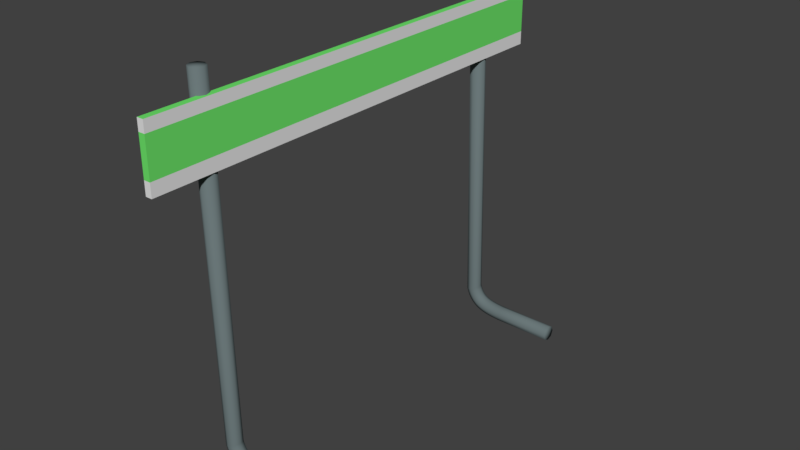 # Source: hurdle.blend  (saved by Blender 2.79.0; exported with 4.5.12 LTS)
import bpy
from mathutils import Matrix  # noqa: F401  (used for matrix-valued properties, if any)

bpy.ops.wm.read_factory_settings(use_empty=True)
scene = bpy.context.scene
scene.name = 'Scene'

# ---- collections
col_collection_1 = bpy.data.collections.new('Collection 1'); scene.collection.children.link(col_collection_1)

# ---- materials (node trees are filled in below, after node groups)
mat_hurdle_legs_color = bpy.data.materials.new('Hurdle Legs Color')
mat_hurdle_legs_color.alpha_threshold = 0.0
mat_hurdle_legs_color.use_transparent_shadow = False
mat_hurdle_legs_color.diffuse_color = (0.1445, 0.185, 0.1902, 1.0)
mat_hurdle_legs_color.roughness = 0.5
mat_hurdle_board_color = bpy.data.materials.new('Hurdle board Color')
mat_hurdle_board_color.alpha_threshold = 0.0
mat_hurdle_board_color.use_transparent_shadow = False
mat_hurdle_board_color.diffuse_color = (0.1604, 0.8, 0.1511, 1.0)
mat_hurdle_board_color.roughness = 0.5
mat_hurdle_decal_color = bpy.data.materials.new('Hurdle Decal Color')
mat_hurdle_decal_color.alpha_threshold = 0.0
mat_hurdle_decal_color.use_transparent_shadow = False
mat_hurdle_decal_color.roughness = 0.5

# ---- material node trees

# ---- world
world_world = bpy.data.worlds.new('World'); scene.world = world_world
world_world.color = (0.05088, 0.05088, 0.05088)
world_world.use_sun_shadow = False
world_world.sun_shadow_jitter_overblur = 0.0
world_world.cycles.sampling_method = 'MANUAL'

# ---- meshes
me_cunurbspath = bpy.data.meshes.new('CUNurbsPath')
me_cunurbspath.from_pydata([(-0.2448, -3.272, 7.122), (-0.1387, -3.228, 7.122), (-0.03264, -3.272, 7.122), (0.01129, -3.378, 7.122), (-0.03264, -3.484, 7.122), (-0.1387, -3.528, 7.122), (-0.2448, -3.484, 7.122), (-0.2887, -3.378, 7.122), (-0.1035, -3.272, 0.4906), (-0.002727, -3.228, 0.5235), (0.09809, -3.272, 0.5565), (0.1399, -3.378, 0.5701), (0.09809, -3.484, 0.5565), (-0.002727, -3.528, 0.5235), (-0.1035, -3.484, 0.4906), (-0.1453, -3.378, 0.4769), (-0.07634, -3.272, 0.4169), (0.02139, -3.228, 0.4581), (0.1191, -3.272, 0.4993), (0.1596, -3.378, 0.5164), (0.1191, -3.484, 0.4993), (0.02139, -3.528, 0.4581), (-0.07634, -3.484, 0.4169), (-0.1168, -3.378, 0.3998), (-0.04455, -3.272, 0.3503), (0.04859, -3.228, 0.4011), (0.1417, -3.272, 0.4518), (0.1803, -3.378, 0.4728), (0.1417, -3.484, 0.4518), (0.04859, -3.528, 0.4011), (-0.04455, -3.484, 0.3503), (-0.08314, -3.378, 0.3293), (-0.007577, -3.272, 0.2905), (0.07911, -3.228, 0.3516), (0.1658, -3.272, 0.4127), (0.2017, -3.378, 0.438), (0.1658, -3.484, 0.4127), (0.07911, -3.528, 0.3516), (-0.007577, -3.484, 0.2905), (-0.04348, -3.378, 0.2652), (0.03497, -3.272, 0.2374), (0.1132, -3.228, 0.309), (0.1915, -3.272, 0.3806), (0.2239, -3.378, 0.4103), (0.1915, -3.484, 0.3806), (0.1132, -3.528, 0.309), (0.03497, -3.484, 0.2374), (0.002566, -3.378, 0.2078), (0.08305, -3.272, 0.1914), (0.1512, -3.228, 0.2727), (0.2193, -3.272, 0.354), (0.2475, -3.378, 0.3876), (0.2193, -3.484, 0.354), (0.1512, -3.528, 0.2727), (0.08305, -3.484, 0.1914), (0.05483, -3.378, 0.1577), (0.1362, -3.272, 0.1525), (0.1933, -3.228, 0.2419), (0.2504, -3.272, 0.3313), (0.2741, -3.378, 0.3683), (0.2504, -3.484, 0.3313), (0.1933, -3.528, 0.2419), (0.1362, -3.484, 0.1525), (0.1125, -3.378, 0.1155), (0.1936, -3.272, 0.1206), (0.2398, -3.228, 0.2161), (0.286, -3.272, 0.3116), (0.3052, -3.378, 0.3511), (0.286, -3.484, 0.3116), (0.2398, -3.528, 0.2161), (0.1936, -3.484, 0.1206), (0.1745, -3.378, 0.08108), (0.2548, -3.272, 0.09502), (0.2911, -3.228, 0.1947), (0.3273, -3.272, 0.2944), (0.3423, -3.378, 0.3357), (0.3273, -3.484, 0.2944), (0.2911, -3.528, 0.1947), (0.2548, -3.484, 0.09502), (0.2398, -3.378, 0.05372), (0.3197, -3.272, 0.07479), (0.3474, -3.228, 0.1772), (0.375, -3.272, 0.2796), (0.3864, -3.378, 0.322), (0.375, -3.484, 0.2796), (0.3474, -3.528, 0.1772), (0.3197, -3.484, 0.07479), (0.3083, -3.378, 0.03237), (0.3884, -3.272, 0.05901), (0.409, -3.228, 0.1631), (0.4296, -3.272, 0.2671), (0.4381, -3.378, 0.3102), (0.4296, -3.484, 0.2671), (0.409, -3.528, 0.1631), (0.3884, -3.484, 0.05901), (0.3799, -3.378, 0.01591), (0.4613, -3.272, 0.04683), (0.4763, -3.228, 0.1518), (0.4913, -3.272, 0.2568), (0.4976, -3.378, 0.3003), (0.4913, -3.484, 0.2568), (0.4763, -3.528, 0.1518), (0.4613, -3.484, 0.04683), (0.4551, -3.378, 0.003339), (0.539, -3.272, 0.03756), (0.5497, -3.228, 0.1431), (0.5604, -3.272, 0.2486), (0.5648, -3.378, 0.2923), (0.5604, -3.484, 0.2486), (0.5497, -3.528, 0.1431), (0.539, -3.484, 0.03756), (0.5346, -3.378, -0.006148), (0.622, -3.272, 0.03063), (0.6294, -3.228, 0.1364), (0.6369, -3.272, 0.2422), (0.64, -3.378, 0.2861), (0.6369, -3.484, 0.2422), (0.6294, -3.528, 0.1364), (0.622, -3.484, 0.03063), (0.6189, -3.378, -0.0132), (0.7109, -3.272, 0.02555), (0.7159, -3.228, 0.1315), (0.7209, -3.272, 0.2374), (0.723, -3.378, 0.2813), (0.7209, -3.484, 0.2374), (0.7159, -3.528, 0.1315), (0.7109, -3.484, 0.02555), (0.7088, -3.378, -0.01833), (1.861, -3.272, 0.01602), (1.861, -3.228, 0.1221), (1.861, -3.272, 0.2282), (1.861, -3.378, 0.2721), (1.861, -3.484, 0.2282), (1.861, -3.528, 0.1221), (1.861, -3.484, 0.01602), (1.861, -3.378, -0.02791), (1.861, -3.378, 0.1221), (-0.1387, -3.378, 7.122), (-0.2448, 3.272, 7.122), (-0.1387, 3.228, 7.122), (-0.03264, 3.272, 7.122), (0.01129, 3.378, 7.122), (-0.03264, 3.484, 7.122), (-0.1387, 3.528, 7.122), (-0.2448, 3.484, 7.122), (-0.2887, 3.378, 7.122), (-0.1035, 3.272, 0.4906), (-0.002727, 3.228, 0.5235), (0.09809, 3.272, 0.5565), (0.1399, 3.378, 0.5701), (0.09809, 3.484, 0.5565), (-0.002727, 3.528, 0.5235), (-0.1035, 3.484, 0.4906), (-0.1453, 3.378, 0.4769), (-0.07634, 3.272, 0.4169), (0.02139, 3.228, 0.4581), (0.1191, 3.272, 0.4993), (0.1596, 3.378, 0.5164), (0.1191, 3.484, 0.4993), (0.02139, 3.528, 0.4581), (-0.07634, 3.484, 0.4169), (-0.1168, 3.378, 0.3998), (-0.04455, 3.272, 0.3503), (0.04859, 3.228, 0.4011), (0.1417, 3.272, 0.4518), (0.1803, 3.378, 0.4728), (0.1417, 3.484, 0.4518), (0.04859, 3.528, 0.4011), (-0.04455, 3.484, 0.3503), (-0.08314, 3.378, 0.3293), (-0.007577, 3.272, 0.2905), (0.07911, 3.228, 0.3516), (0.1658, 3.272, 0.4127), (0.2017, 3.378, 0.438), (0.1658, 3.484, 0.4127), (0.07911, 3.528, 0.3516), (-0.007577, 3.484, 0.2905), (-0.04348, 3.378, 0.2652), (0.03497, 3.272, 0.2374), (0.1132, 3.228, 0.309), (0.1915, 3.272, 0.3806), (0.2239, 3.378, 0.4103), (0.1915, 3.484, 0.3806), (0.1132, 3.528, 0.309), (0.03497, 3.484, 0.2374), (0.002566, 3.378, 0.2078), (0.08305, 3.272, 0.1914), (0.1512, 3.228, 0.2727), (0.2193, 3.272, 0.354), (0.2475, 3.378, 0.3876), (0.2193, 3.484, 0.354), (0.1512, 3.528, 0.2727), (0.08305, 3.484, 0.1914), (0.05483, 3.378, 0.1577), (0.1362, 3.272, 0.1525), (0.1933, 3.228, 0.2419), (0.2504, 3.272, 0.3313), (0.2741, 3.378, 0.3683), (0.2504, 3.484, 0.3313), (0.1933, 3.528, 0.2419), (0.1362, 3.484, 0.1525), (0.1125, 3.378, 0.1155), (0.1936, 3.272, 0.1206), (0.2398, 3.228, 0.2161), (0.286, 3.272, 0.3116), (0.3052, 3.378, 0.3511), (0.286, 3.484, 0.3116), (0.2398, 3.528, 0.2161), (0.1936, 3.484, 0.1206), (0.1745, 3.378, 0.08108), (0.2548, 3.272, 0.09502), (0.2911, 3.228, 0.1947), (0.3273, 3.272, 0.2944), (0.3423, 3.378, 0.3357), (0.3273, 3.484, 0.2944), (0.2911, 3.528, 0.1947), (0.2548, 3.484, 0.09502), (0.2398, 3.378, 0.05372), (0.3197, 3.272, 0.07479), (0.3474, 3.228, 0.1772), (0.375, 3.272, 0.2796), (0.3864, 3.378, 0.322), (0.375, 3.484, 0.2796), (0.3474, 3.528, 0.1772), (0.3197, 3.484, 0.07479), (0.3083, 3.378, 0.03237), (0.3884, 3.272, 0.05901), (0.409, 3.228, 0.1631), (0.4296, 3.272, 0.2671), (0.4381, 3.378, 0.3102), (0.4296, 3.484, 0.2671), (0.409, 3.528, 0.1631), (0.3884, 3.484, 0.05901), (0.3799, 3.378, 0.01591), (0.4613, 3.272, 0.04683), (0.4763, 3.228, 0.1518), (0.4913, 3.272, 0.2568), (0.4976, 3.378, 0.3003), (0.4913, 3.484, 0.2568), (0.4763, 3.528, 0.1518), (0.4613, 3.484, 0.04683), (0.4551, 3.378, 0.003339), (0.539, 3.272, 0.03756), (0.5497, 3.228, 0.1431), (0.5604, 3.272, 0.2486), (0.5648, 3.378, 0.2923), (0.5604, 3.484, 0.2486), (0.5497, 3.528, 0.1431), (0.539, 3.484, 0.03756), (0.5346, 3.378, -0.006148), (0.622, 3.272, 0.03063), (0.6294, 3.228, 0.1364), (0.6369, 3.272, 0.2422), (0.64, 3.378, 0.2861), (0.6369, 3.484, 0.2422), (0.6294, 3.528, 0.1364), (0.622, 3.484, 0.03063), (0.6189, 3.378, -0.0132), (0.7109, 3.272, 0.02555), (0.7159, 3.228, 0.1315), (0.7209, 3.272, 0.2374), (0.723, 3.378, 0.2813), (0.7209, 3.484, 0.2374), (0.7159, 3.528, 0.1315), (0.7109, 3.484, 0.02555), (0.7088, 3.378, -0.01833), (1.861, 3.272, 0.01602), (1.861, 3.228, 0.1221), (1.861, 3.272, 0.2282), (1.861, 3.378, 0.2721), (1.861, 3.484, 0.2282), (1.861, 3.528, 0.1221), (1.861, 3.484, 0.01602), (1.861, 3.378, -0.02791), (1.861, 3.378, 0.1221), (-0.1387, 3.378, 7.122), (0.064, 4.55, 5.504), (0.064, -4.55, 5.504), (-0.064, -4.55, 5.504), (-0.064, 4.55, 5.504), (0.064, 4.55, 6.704), (0.064, -4.55, 6.704), (-0.064, -4.55, 6.704), (-0.064, 4.55, 6.704), (0.064, 4.55, 5.76), (0.064, 4.55, 6.487), (0.064, -4.55, 5.76), (0.064, -4.55, 6.487), (-0.064, -4.55, 5.76), (-0.064, -4.55, 6.487), (-0.064, 4.55, 5.76), (-0.064, 4.55, 6.487)], [], [(15, 7, 0, 8), (8, 0, 1, 9), (9, 1, 2, 10), (11, 10, 2, 3), (12, 11, 3, 4), (13, 12, 4, 5), (13, 5, 6, 14), (8, 16, 23, 15), (9, 17, 16, 8), (10, 18, 17, 9), (11, 19, 18, 10), (12, 20, 19, 11), (13, 21, 20, 12), (14, 22, 21, 13), (15, 23, 22, 14), (16, 24, 31, 23), (17, 25, 24, 16), (18, 26, 25, 17), (19, 27, 26, 18), (20, 28, 27, 19), (21, 29, 28, 20), (22, 30, 29, 21), (23, 31, 30, 22), (24, 32, 39, 31), (25, 33, 32, 24), (26, 34, 33, 25), (27, 35, 34, 26), (28, 36, 35, 27), (29, 37, 36, 28), (30, 38, 37, 29), (31, 39, 38, 30), (32, 40, 47, 39), (33, 41, 40, 32), (34, 42, 41, 33), (35, 43, 42, 34), (36, 44, 43, 35), (37, 45, 44, 36), (38, 46, 45, 37), (39, 47, 46, 38), (40, 48, 55, 47), (41, 49, 48, 40), (42, 50, 49, 41), (43, 51, 50, 42), (44, 52, 51, 43), (45, 53, 52, 44), (46, 54, 53, 45), (47, 55, 54, 46), (48, 56, 63, 55), (49, 57, 56, 48), (50, 58, 57, 49), (51, 59, 58, 50), (52, 60, 59, 51), (53, 61, 60, 52), (54, 62, 61, 53), (55, 63, 62, 54), (56, 64, 71, 63), (57, 65, 64, 56), (58, 66, 65, 57), (59, 67, 66, 58), (60, 68, 67, 59), (61, 69, 68, 60), (62, 70, 69, 61), (63, 71, 70, 62), (64, 72, 79, 71), (65, 73, 72, 64), (66, 74, 73, 65), (67, 75, 74, 66), (68, 76, 75, 67), (69, 77, 76, 68), (70, 78, 77, 69), (71, 79, 78, 70), (72, 80, 87, 79), (73, 81, 80, 72), (74, 82, 81, 73), (75, 83, 82, 74), (76, 84, 83, 75), (77, 85, 84, 76), (78, 86, 85, 77), (79, 87, 86, 78), (80, 88, 95, 87), (81, 89, 88, 80), (82, 90, 89, 81), (83, 91, 90, 82), (84, 92, 91, 83), (85, 93, 92, 84), (86, 94, 93, 85), (87, 95, 94, 86), (88, 96, 103, 95), (89, 97, 96, 88), (90, 98, 97, 89), (91, 99, 98, 90), (92, 100, 99, 91), (93, 101, 100, 92), (94, 102, 101, 93), (95, 103, 102, 94), (96, 104, 111, 103), (97, 105, 104, 96), (98, 106, 105, 97), (99, 107, 106, 98), (100, 108, 107, 99), (101, 109, 108, 100), (102, 110, 109, 101), (103, 111, 110, 102), (104, 112, 119, 111), (105, 113, 112, 104), (106, 114, 113, 105), (107, 115, 114, 106), (108, 116, 115, 107), (109, 117, 116, 108), (110, 118, 117, 109), (111, 119, 118, 110), (112, 120, 127, 119), (113, 121, 120, 112), (114, 122, 121, 113), (115, 123, 122, 114), (116, 124, 123, 115), (117, 125, 124, 116), (118, 126, 125, 117), (119, 127, 126, 118), (129, 128, 120, 121), (128, 135, 127, 120), (130, 129, 121, 122), (132, 131, 123, 124), (133, 132, 124, 125), (134, 133, 125, 126), (131, 130, 122, 123), (135, 134, 126, 127), (14, 6, 7, 15), (129, 130, 136), (130, 131, 136), (131, 132, 136), (132, 133, 136), (133, 134, 136), (134, 135, 136), (135, 128, 136), (128, 129, 136), (0, 7, 137), (7, 6, 137), (6, 5, 137), (5, 4, 137), (4, 3, 137), (3, 2, 137), (2, 1, 137), (1, 0, 137), (153, 146, 138, 145), (146, 147, 139, 138), (147, 148, 140, 139), (149, 141, 140, 148), (150, 142, 141, 149), (151, 143, 142, 150), (151, 152, 144, 143), (146, 153, 161, 154), (147, 146, 154, 155), (148, 147, 155, 156), (149, 148, 156, 157), (150, 149, 157, 158), (151, 150, 158, 159), (152, 151, 159, 160), (153, 152, 160, 161), (154, 161, 169, 162), (155, 154, 162, 163), (156, 155, 163, 164), (157, 156, 164, 165), (158, 157, 165, 166), (159, 158, 166, 167), (160, 159, 167, 168), (161, 160, 168, 169), (162, 169, 177, 170), (163, 162, 170, 171), (164, 163, 171, 172), (165, 164, 172, 173), (166, 165, 173, 174), (167, 166, 174, 175), (168, 167, 175, 176), (169, 168, 176, 177), (170, 177, 185, 178), (171, 170, 178, 179), (172, 171, 179, 180), (173, 172, 180, 181), (174, 173, 181, 182), (175, 174, 182, 183), (176, 175, 183, 184), (177, 176, 184, 185), (178, 185, 193, 186), (179, 178, 186, 187), (180, 179, 187, 188), (181, 180, 188, 189), (182, 181, 189, 190), (183, 182, 190, 191), (184, 183, 191, 192), (185, 184, 192, 193), (186, 193, 201, 194), (187, 186, 194, 195), (188, 187, 195, 196), (189, 188, 196, 197), (190, 189, 197, 198), (191, 190, 198, 199), (192, 191, 199, 200), (193, 192, 200, 201), (194, 201, 209, 202), (195, 194, 202, 203), (196, 195, 203, 204), (197, 196, 204, 205), (198, 197, 205, 206), (199, 198, 206, 207), (200, 199, 207, 208), (201, 200, 208, 209), (202, 209, 217, 210), (203, 202, 210, 211), (204, 203, 211, 212), (205, 204, 212, 213), (206, 205, 213, 214), (207, 206, 214, 215), (208, 207, 215, 216), (209, 208, 216, 217), (210, 217, 225, 218), (211, 210, 218, 219), (212, 211, 219, 220), (213, 212, 220, 221), (214, 213, 221, 222), (215, 214, 222, 223), (216, 215, 223, 224), (217, 216, 224, 225), (218, 225, 233, 226), (219, 218, 226, 227), (220, 219, 227, 228), (221, 220, 228, 229), (222, 221, 229, 230), (223, 222, 230, 231), (224, 223, 231, 232), (225, 224, 232, 233), (226, 233, 241, 234), (227, 226, 234, 235), (228, 227, 235, 236), (229, 228, 236, 237), (230, 229, 237, 238), (231, 230, 238, 239), (232, 231, 239, 240), (233, 232, 240, 241), (234, 241, 249, 242), (235, 234, 242, 243), (236, 235, 243, 244), (237, 236, 244, 245), (238, 237, 245, 246), (239, 238, 246, 247), (240, 239, 247, 248), (241, 240, 248, 249), (242, 249, 257, 250), (243, 242, 250, 251), (244, 243, 251, 252), (245, 244, 252, 253), (246, 245, 253, 254), (247, 246, 254, 255), (248, 247, 255, 256), (249, 248, 256, 257), (250, 257, 265, 258), (251, 250, 258, 259), (252, 251, 259, 260), (253, 252, 260, 261), (254, 253, 261, 262), (255, 254, 262, 263), (256, 255, 263, 264), (257, 256, 264, 265), (267, 259, 258, 266), (266, 258, 265, 273), (268, 260, 259, 267), (270, 262, 261, 269), (271, 263, 262, 270), (272, 264, 263, 271), (269, 261, 260, 268), (273, 265, 264, 272), (152, 153, 145, 144), (267, 274, 268), (268, 274, 269), (269, 274, 270), (270, 274, 271), (271, 274, 272), (272, 274, 273), (273, 274, 266), (266, 274, 267), (138, 275, 145), (145, 275, 144), (144, 275, 143), (143, 275, 142), (142, 275, 141), (141, 275, 140), (140, 275, 139), (139, 275, 138), (276, 277, 278, 279), (280, 283, 282, 281), (285, 280, 281, 287), (287, 281, 282, 289), (289, 282, 283, 291), (284, 276, 279, 290), (280, 285, 291, 283), (285, 284, 290, 291), (278, 288, 290, 279), (288, 289, 291, 290), (277, 286, 288, 278), (286, 287, 289, 288), (276, 284, 286, 277), (284, 285, 287, 286)])
me_cunurbspath.polygons.foreach_set('use_smooth', [1, 1, 1, 1, 1, 1, 1, 1, 1, 1, 1, 1, 1, 1, 1, 1, 1, 1, 1, 1, 1, 1, 1, 1, 1, 1, 1, 1, 1, 1, 1, 1, 1, 1, 1, 1, 1, 1, 1, 1, 1, 1, 1, 1, 1, 1, 1, 1, 1, 1, 1, 1, 1, 1, 1, 1, 1, 1, 1, 1, 1, 1, 1, 1, 1, 1, 1, 1, 1, 1, 1, 1, 1, 1, 1, 1, 1, 1, 1, 1, 1, 1, 1, 1, 1, 1, 1, 1, 1, 1, 1, 1, 1, 1, 1, 1, 1, 1, 1, 1, 1, 1, 1, 1, 1, 1, 1, 1, 1, 1, 1, 1, 1, 1, 1, 1, 1, 1, 1, 1, 1, 1, 1, 1, 1, 1, 1, 1, 1, 1, 1, 1, 1, 1, 1, 1, 1, 1, 1, 1, 1, 1, 1, 1, 1, 1, 1, 1, 1, 1, 1, 1, 1, 1, 1, 1, 1, 1, 1, 1, 1, 1, 1, 1, 1, 1, 1, 1, 1, 1, 1, 1, 1, 1, 1, 1, 1, 1, 1, 1, 1, 1, 1, 1, 1, 1, 1, 1, 1, 1, 1, 1, 1, 1, 1, 1, 1, 1, 1, 1, 1, 1, 1, 1, 1, 1, 1, 1, 1, 1, 1, 1, 1, 1, 1, 1, 1, 1, 1, 1, 1, 1, 1, 1, 1, 1, 1, 1, 1, 1, 1, 1, 1, 1, 1, 1, 1, 1, 1, 1, 1, 1, 1, 1, 1, 1, 1, 1, 1, 1, 1, 1, 1, 1, 1, 1, 1, 1, 1, 1, 1, 1, 1, 1, 1, 1, 1, 1, 1, 1, 1, 1, 1, 1, 1, 1, 1, 1, 1, 1, 1, 1, 1, 1, 1, 1, 1, 1, 0, 0, 0, 0, 0, 0, 0, 0, 0, 0, 0, 0, 0, 0])
me_cunurbspath.polygons.foreach_set('material_index', [0, 0, 0, 0, 0, 0, 0, 0, 0, 0, 0, 0, 0, 0, 0, 0, 0, 0, 0, 0, 0, 0, 0, 0, 0, 0, 0, 0, 0, 0, 0, 0, 0, 0, 0, 0, 0, 0, 0, 0, 0, 0, 0, 0, 0, 0, 0, 0, 0, 0, 0, 0, 0, 0, 0, 0, 0, 0, 0, 0, 0, 0, 0, 0, 0, 0, 0, 0, 0, 0, 0, 0, 0, 0, 0, 0, 0, 0, 0, 0, 0, 0, 0, 0, 0, 0, 0, 0, 0, 0, 0, 0, 0, 0, 0, 0, 0, 0, 0, 0, 0, 0, 0, 0, 0, 0, 0, 0, 0, 0, 0, 0, 0, 0, 0, 0, 0, 0, 0, 0, 0, 0, 0, 0, 0, 0, 0, 0, 0, 0, 0, 0, 0, 0, 0, 0, 0, 0, 0, 0, 0, 0, 0, 0, 0, 0, 0, 0, 0, 0, 0, 0, 0, 0, 0, 0, 0, 0, 0, 0, 0, 0, 0, 0, 0, 0, 0, 0, 0, 0, 0, 0, 0, 0, 0, 0, 0, 0, 0, 0, 0, 0, 0, 0, 0, 0, 0, 0, 0, 0, 0, 0, 0, 0, 0, 0, 0, 0, 0, 0, 0, 0, 0, 0, 0, 0, 0, 0, 0, 0, 0, 0, 0, 0, 0, 0, 0, 0, 0, 0, 0, 0, 0, 0, 0, 0, 0, 0, 0, 0, 0, 0, 0, 0, 0, 0, 0, 0, 0, 0, 0, 0, 0, 0, 0, 0, 0, 0, 0, 0, 0, 0, 0, 0, 0, 0, 0, 0, 0, 0, 0, 0, 0, 0, 0, 0, 0, 0, 0, 0, 0, 0, 0, 0, 0, 0, 0, 0, 0, 0, 0, 0, 0, 0, 0, 0, 0, 0, 1, 1, 2, 2, 2, 2, 2, 1, 2, 1, 2, 1, 2, 1])
me_cunurbspath.materials.append(mat_hurdle_legs_color)
me_cunurbspath.materials.append(mat_hurdle_board_color)
me_cunurbspath.materials.append(mat_hurdle_decal_color)
me_cunurbspath.use_remesh_preserve_volume = False
me_cunurbspath.use_remesh_preserve_attributes = False
me_cunurbspath.use_mirror_vertex_groups = False
me_cunurbspath.auto_texspace = False
me_cunurbspath.update()

# ---- objects
ob_nurbspath = bpy.data.objects.new('NurbsPath', me_cunurbspath)

# ---- transforms, parenting, visibility, modifiers, constraints
ob_nurbspath.location = (0.0, 0.0, 0.0)
ob_nurbspath.lineart.crease_threshold = 0.0

# ---- collection membership
col_collection_1.objects.link(ob_nurbspath)

# ---- scene / render settings (as saved in the file)
scene.frame_start = 1; scene.frame_end = 250; scene.frame_set(2)
scene.render.engine = 'BLENDER_EEVEE_NEXT'
scene.render.resolution_percentage = 50
scene.render.dither_intensity = 0.0
scene.cycles.use_denoising = False
scene.cycles.samples = 128
scene.cycles.sampling_pattern = 'TABULATED_SOBOL'
scene.cycles.use_adaptive_sampling = False
scene.cycles.use_light_tree = False
scene.cycles.blur_glossy = 0.0
scene.cycles.sample_clamp_indirect = 0.0
scene.view_settings.view_transform = 'Standard'
bpy.context.view_layer.update()

# ---- added for rendering (the .blend has no active camera and no usable light): camera, sun
cam_auto = bpy.data.cameras.new('AutoCamera')
cam_auto.lens = 50.0
cam_auto.sensor_width = 36.0
cam_auto.clip_end = 1000.0
ob_auto_camera = bpy.data.objects.new('AutoCamera', cam_auto)
scene.collection.objects.link(ob_auto_camera)
ob_auto_camera.location = (11.6771, -13.0689, 12.2597)
ob_auto_camera.rotation_euler = (1.09748, -7.21219e-08, 0.694738)
scene.camera = ob_auto_camera
light_auto_sun = bpy.data.lights.new('AutoSun', 'SUN')
light_auto_sun.energy = 3.0
light_auto_sun.angle = 0.0523599
ob_auto_sun = bpy.data.objects.new('AutoSun', light_auto_sun)
scene.collection.objects.link(ob_auto_sun)
ob_auto_sun.rotation_euler = (0.872665, 0.174533, 0.523599)
bpy.context.view_layer.update()
